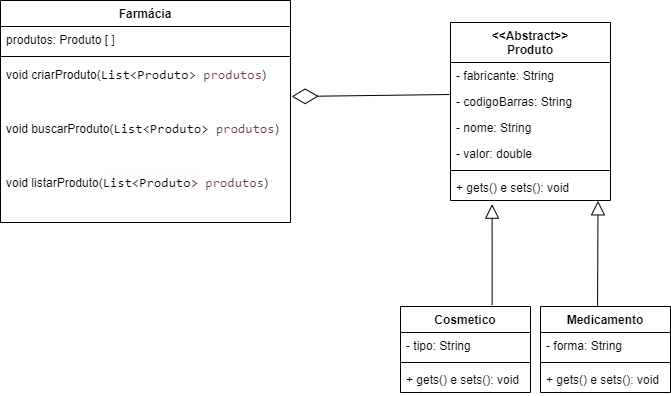

The diagram above was exported from draw.io. Its source (the exported page's mxGraphModel, read from the mxfile embedded in the PNG):
<mxGraphModel dx="158" dy="589" grid="1" gridSize="10" guides="1" tooltips="1" connect="1" arrows="1" fold="1" page="1" pageScale="1" pageWidth="827" pageHeight="1169" math="0" shadow="0">
  <root>
    <mxCell id="0" />
    <mxCell id="1" parent="0" />
    <mxCell id="FWFi89Vx5A5RTiVxQ1wI-88" value="&amp;lt;&amp;lt;Abstract&amp;gt;&amp;gt;&lt;br&gt;Produto" style="swimlane;fontStyle=1;align=center;verticalAlign=top;childLayout=stackLayout;horizontal=1;startSize=40;horizontalStack=0;resizeParent=1;resizeParentMax=0;resizeLast=0;collapsible=1;marginBottom=0;whiteSpace=wrap;html=1;" vertex="1" parent="1">
      <mxGeometry x="1500" y="326" width="160" height="178" as="geometry" />
    </mxCell>
    <mxCell id="FWFi89Vx5A5RTiVxQ1wI-118" value="- fabricante: String" style="text;strokeColor=none;fillColor=none;align=left;verticalAlign=top;spacingLeft=4;spacingRight=4;overflow=hidden;rotatable=0;points=[[0,0.5],[1,0.5]];portConstraint=eastwest;whiteSpace=wrap;html=1;" vertex="1" parent="FWFi89Vx5A5RTiVxQ1wI-88">
      <mxGeometry y="40" width="160" height="26" as="geometry" />
    </mxCell>
    <mxCell id="FWFi89Vx5A5RTiVxQ1wI-90" value="- codigoBarras: String" style="text;strokeColor=none;fillColor=none;align=left;verticalAlign=top;spacingLeft=4;spacingRight=4;overflow=hidden;rotatable=0;points=[[0,0.5],[1,0.5]];portConstraint=eastwest;whiteSpace=wrap;html=1;" vertex="1" parent="FWFi89Vx5A5RTiVxQ1wI-88">
      <mxGeometry y="66" width="160" height="26" as="geometry" />
    </mxCell>
    <mxCell id="FWFi89Vx5A5RTiVxQ1wI-89" value="- nome: String" style="text;strokeColor=none;fillColor=none;align=left;verticalAlign=top;spacingLeft=4;spacingRight=4;overflow=hidden;rotatable=0;points=[[0,0.5],[1,0.5]];portConstraint=eastwest;whiteSpace=wrap;html=1;" vertex="1" parent="FWFi89Vx5A5RTiVxQ1wI-88">
      <mxGeometry y="92" width="160" height="26" as="geometry" />
    </mxCell>
    <mxCell id="d81TFnaI20iN__ubbWQy-12" value="- valor: double" style="text;strokeColor=none;fillColor=none;align=left;verticalAlign=top;spacingLeft=4;spacingRight=4;overflow=hidden;rotatable=0;points=[[0,0.5],[1,0.5]];portConstraint=eastwest;whiteSpace=wrap;html=1;" vertex="1" parent="FWFi89Vx5A5RTiVxQ1wI-88">
      <mxGeometry y="118" width="160" height="26" as="geometry" />
    </mxCell>
    <mxCell id="FWFi89Vx5A5RTiVxQ1wI-93" value="" style="line;strokeWidth=1;fillColor=none;align=left;verticalAlign=middle;spacingTop=-1;spacingLeft=3;spacingRight=3;rotatable=0;labelPosition=right;points=[];portConstraint=eastwest;strokeColor=inherit;" vertex="1" parent="FWFi89Vx5A5RTiVxQ1wI-88">
      <mxGeometry y="144" width="160" height="8" as="geometry" />
    </mxCell>
    <mxCell id="FWFi89Vx5A5RTiVxQ1wI-95" value="+ gets() e sets(): void" style="text;strokeColor=none;fillColor=none;align=left;verticalAlign=top;spacingLeft=4;spacingRight=4;overflow=hidden;rotatable=0;points=[[0,0.5],[1,0.5]];portConstraint=eastwest;whiteSpace=wrap;html=1;" vertex="1" parent="FWFi89Vx5A5RTiVxQ1wI-88">
      <mxGeometry y="152" width="160" height="26" as="geometry" />
    </mxCell>
    <mxCell id="FWFi89Vx5A5RTiVxQ1wI-98" value="Farmácia" style="swimlane;fontStyle=1;align=center;verticalAlign=top;childLayout=stackLayout;horizontal=1;startSize=26;horizontalStack=0;resizeParent=1;resizeParentMax=0;resizeLast=0;collapsible=1;marginBottom=0;whiteSpace=wrap;html=1;" vertex="1" parent="1">
      <mxGeometry x="1050" y="304" width="290" height="222" as="geometry" />
    </mxCell>
    <mxCell id="FWFi89Vx5A5RTiVxQ1wI-100" value="produtos: Produto [ ]&amp;nbsp;" style="text;strokeColor=none;fillColor=none;align=left;verticalAlign=top;spacingLeft=4;spacingRight=4;overflow=hidden;rotatable=0;points=[[0,0.5],[1,0.5]];portConstraint=eastwest;whiteSpace=wrap;html=1;" vertex="1" parent="FWFi89Vx5A5RTiVxQ1wI-98">
      <mxGeometry y="26" width="290" height="26" as="geometry" />
    </mxCell>
    <mxCell id="FWFi89Vx5A5RTiVxQ1wI-99" value="" style="line;strokeWidth=1;fillColor=none;align=left;verticalAlign=middle;spacingTop=-1;spacingLeft=3;spacingRight=3;rotatable=0;labelPosition=right;points=[];portConstraint=eastwest;strokeColor=inherit;" vertex="1" parent="FWFi89Vx5A5RTiVxQ1wI-98">
      <mxGeometry y="52" width="290" height="8" as="geometry" />
    </mxCell>
    <mxCell id="FWFi89Vx5A5RTiVxQ1wI-102" value="void criarProduto(&lt;span style=&quot;font-family: &amp;#34;consolas&amp;#34; ; font-size: 10pt ; background-color: rgb(255 , 255 , 255)&quot;&gt;List&amp;lt;Produto&amp;gt; &lt;/span&gt;&lt;span style=&quot;font-family: &amp;#34;consolas&amp;#34; ; font-size: 10pt ; color: rgb(106 , 62 , 62)&quot;&gt;produtos&lt;/span&gt;&lt;span&gt;)&lt;/span&gt;" style="text;align=left;verticalAlign=top;spacingLeft=4;spacingRight=4;overflow=hidden;rotatable=0;points=[[0,0.5],[1,0.5]];portConstraint=eastwest;whiteSpace=wrap;html=1;" vertex="1" parent="FWFi89Vx5A5RTiVxQ1wI-98">
      <mxGeometry y="60" width="290" height="54" as="geometry" />
    </mxCell>
    <mxCell id="FWFi89Vx5A5RTiVxQ1wI-103" value="void buscarProduto(&lt;span style=&quot;font-family: &amp;#34;consolas&amp;#34; ; font-size: 10pt ; background-color: rgb(255 , 255 , 255)&quot;&gt;List&amp;lt;Produto&amp;gt;&amp;nbsp;&lt;/span&gt;&lt;span style=&quot;font-family: &amp;#34;consolas&amp;#34; ; font-size: 10pt ; color: rgb(106 , 62 , 62)&quot;&gt;produtos&lt;/span&gt;)" style="text;strokeColor=none;fillColor=none;align=left;verticalAlign=top;spacingLeft=4;spacingRight=4;overflow=hidden;rotatable=0;points=[[0,0.5],[1,0.5]];portConstraint=eastwest;whiteSpace=wrap;html=1;" vertex="1" parent="FWFi89Vx5A5RTiVxQ1wI-98">
      <mxGeometry y="114" width="290" height="54" as="geometry" />
    </mxCell>
    <mxCell id="FWFi89Vx5A5RTiVxQ1wI-104" value="void listarProduto(&lt;span style=&quot;font-family: &amp;#34;consolas&amp;#34; ; font-size: 10pt ; background-color: rgb(255 , 253 , 252)&quot;&gt;List&amp;lt;Produto&amp;gt;&amp;nbsp;&lt;/span&gt;&lt;span style=&quot;font-family: &amp;#34;consolas&amp;#34; ; font-size: 10pt ; color: rgb(106 , 62 , 62)&quot;&gt;produtos&lt;/span&gt;)" style="text;strokeColor=none;fillColor=none;align=left;verticalAlign=top;spacingLeft=4;spacingRight=4;overflow=hidden;rotatable=0;points=[[0,0.5],[1,0.5]];portConstraint=eastwest;whiteSpace=wrap;html=1;" vertex="1" parent="FWFi89Vx5A5RTiVxQ1wI-98">
      <mxGeometry y="168" width="290" height="54" as="geometry" />
    </mxCell>
    <mxCell id="FWFi89Vx5A5RTiVxQ1wI-106" value="Medicamento" style="swimlane;fontStyle=1;align=center;verticalAlign=top;childLayout=stackLayout;horizontal=1;startSize=26;horizontalStack=0;resizeParent=1;resizeParentMax=0;resizeLast=0;collapsible=1;marginBottom=0;whiteSpace=wrap;html=1;" vertex="1" parent="1">
      <mxGeometry x="1590" y="610" width="130" height="86" as="geometry">
        <mxRectangle x="1560" y="610" width="110" height="26" as="alternateBounds" />
      </mxGeometry>
    </mxCell>
    <mxCell id="es4SO7iB1kegxpLmmVAb-1" value="- forma: String" style="text;strokeColor=none;fillColor=none;align=left;verticalAlign=top;spacingLeft=4;spacingRight=4;overflow=hidden;rotatable=0;points=[[0,0.5],[1,0.5]];portConstraint=eastwest;whiteSpace=wrap;html=1;" vertex="1" parent="FWFi89Vx5A5RTiVxQ1wI-106">
      <mxGeometry y="26" width="130" height="26" as="geometry" />
    </mxCell>
    <mxCell id="FWFi89Vx5A5RTiVxQ1wI-110" value="" style="line;strokeWidth=1;fillColor=none;align=left;verticalAlign=middle;spacingTop=-1;spacingLeft=3;spacingRight=3;rotatable=0;labelPosition=right;points=[];portConstraint=eastwest;strokeColor=inherit;" vertex="1" parent="FWFi89Vx5A5RTiVxQ1wI-106">
      <mxGeometry y="52" width="130" height="8" as="geometry" />
    </mxCell>
    <mxCell id="es4SO7iB1kegxpLmmVAb-3" value="+ gets() e sets(): void" style="text;strokeColor=none;fillColor=none;align=left;verticalAlign=top;spacingLeft=4;spacingRight=4;overflow=hidden;rotatable=0;points=[[0,0.5],[1,0.5]];portConstraint=eastwest;whiteSpace=wrap;html=1;" vertex="1" parent="FWFi89Vx5A5RTiVxQ1wI-106">
      <mxGeometry y="60" width="130" height="26" as="geometry" />
    </mxCell>
    <mxCell id="FWFi89Vx5A5RTiVxQ1wI-117" value="Cosmetico" style="swimlane;fontStyle=1;align=center;verticalAlign=top;childLayout=stackLayout;horizontal=1;startSize=26;horizontalStack=0;resizeParent=1;resizeParentMax=0;resizeLast=0;collapsible=1;marginBottom=0;whiteSpace=wrap;html=1;" vertex="1" parent="1">
      <mxGeometry x="1450" y="610" width="130" height="86" as="geometry" />
    </mxCell>
    <mxCell id="FWFi89Vx5A5RTiVxQ1wI-92" value="- tipo: String" style="text;strokeColor=none;fillColor=none;align=left;verticalAlign=top;spacingLeft=4;spacingRight=4;overflow=hidden;rotatable=0;points=[[0,0.5],[1,0.5]];portConstraint=eastwest;whiteSpace=wrap;html=1;" vertex="1" parent="FWFi89Vx5A5RTiVxQ1wI-117">
      <mxGeometry y="26" width="130" height="26" as="geometry" />
    </mxCell>
    <mxCell id="FWFi89Vx5A5RTiVxQ1wI-120" value="" style="line;strokeWidth=1;fillColor=none;align=left;verticalAlign=middle;spacingTop=-1;spacingLeft=3;spacingRight=3;rotatable=0;labelPosition=right;points=[];portConstraint=eastwest;strokeColor=inherit;" vertex="1" parent="FWFi89Vx5A5RTiVxQ1wI-117">
      <mxGeometry y="52" width="130" height="8" as="geometry" />
    </mxCell>
    <mxCell id="es4SO7iB1kegxpLmmVAb-2" value="+ gets() e sets(): void" style="text;strokeColor=none;fillColor=none;align=left;verticalAlign=top;spacingLeft=4;spacingRight=4;overflow=hidden;rotatable=0;points=[[0,0.5],[1,0.5]];portConstraint=eastwest;whiteSpace=wrap;html=1;" vertex="1" parent="FWFi89Vx5A5RTiVxQ1wI-117">
      <mxGeometry y="60" width="130" height="26" as="geometry" />
    </mxCell>
    <mxCell id="es4SO7iB1kegxpLmmVAb-7" value="" style="endArrow=diamondThin;endFill=0;endSize=24;html=1;rounded=0;exitX=-0.006;exitY=1.231;exitDx=0;exitDy=0;exitPerimeter=0;entryX=1.004;entryY=0.667;entryDx=0;entryDy=0;entryPerimeter=0;" edge="1" parent="1" source="FWFi89Vx5A5RTiVxQ1wI-118" target="FWFi89Vx5A5RTiVxQ1wI-102">
      <mxGeometry width="160" relative="1" as="geometry">
        <mxPoint x="1609.04" y="430.05000000000007" as="sourcePoint" />
        <mxPoint x="1320" y="430" as="targetPoint" />
      </mxGeometry>
    </mxCell>
    <mxCell id="d81TFnaI20iN__ubbWQy-14" value="" style="endArrow=block;endFill=0;endSize=12;html=1;entryX=0.26;entryY=1.141;entryDx=0;entryDy=0;entryPerimeter=0;exitX=0.705;exitY=-0.017;exitDx=0;exitDy=0;exitPerimeter=0;" edge="1" parent="1" source="FWFi89Vx5A5RTiVxQ1wI-117" target="FWFi89Vx5A5RTiVxQ1wI-95">
      <mxGeometry width="160" relative="1" as="geometry">
        <mxPoint x="1530" y="600" as="sourcePoint" />
        <mxPoint x="1530" y="507" as="targetPoint" />
      </mxGeometry>
    </mxCell>
    <mxCell id="d81TFnaI20iN__ubbWQy-25" value="" style="endArrow=block;endFill=0;endSize=12;html=1;exitX=0.439;exitY=0;exitDx=0;exitDy=0;exitPerimeter=0;entryX=0.922;entryY=1.013;entryDx=0;entryDy=0;entryPerimeter=0;" edge="1" parent="1" source="FWFi89Vx5A5RTiVxQ1wI-106" target="FWFi89Vx5A5RTiVxQ1wI-95">
      <mxGeometry width="160" relative="1" as="geometry">
        <mxPoint x="1654" y="550" as="sourcePoint" />
        <mxPoint x="1620" y="510" as="targetPoint" />
      </mxGeometry>
    </mxCell>
  </root>
</mxGraphModel>